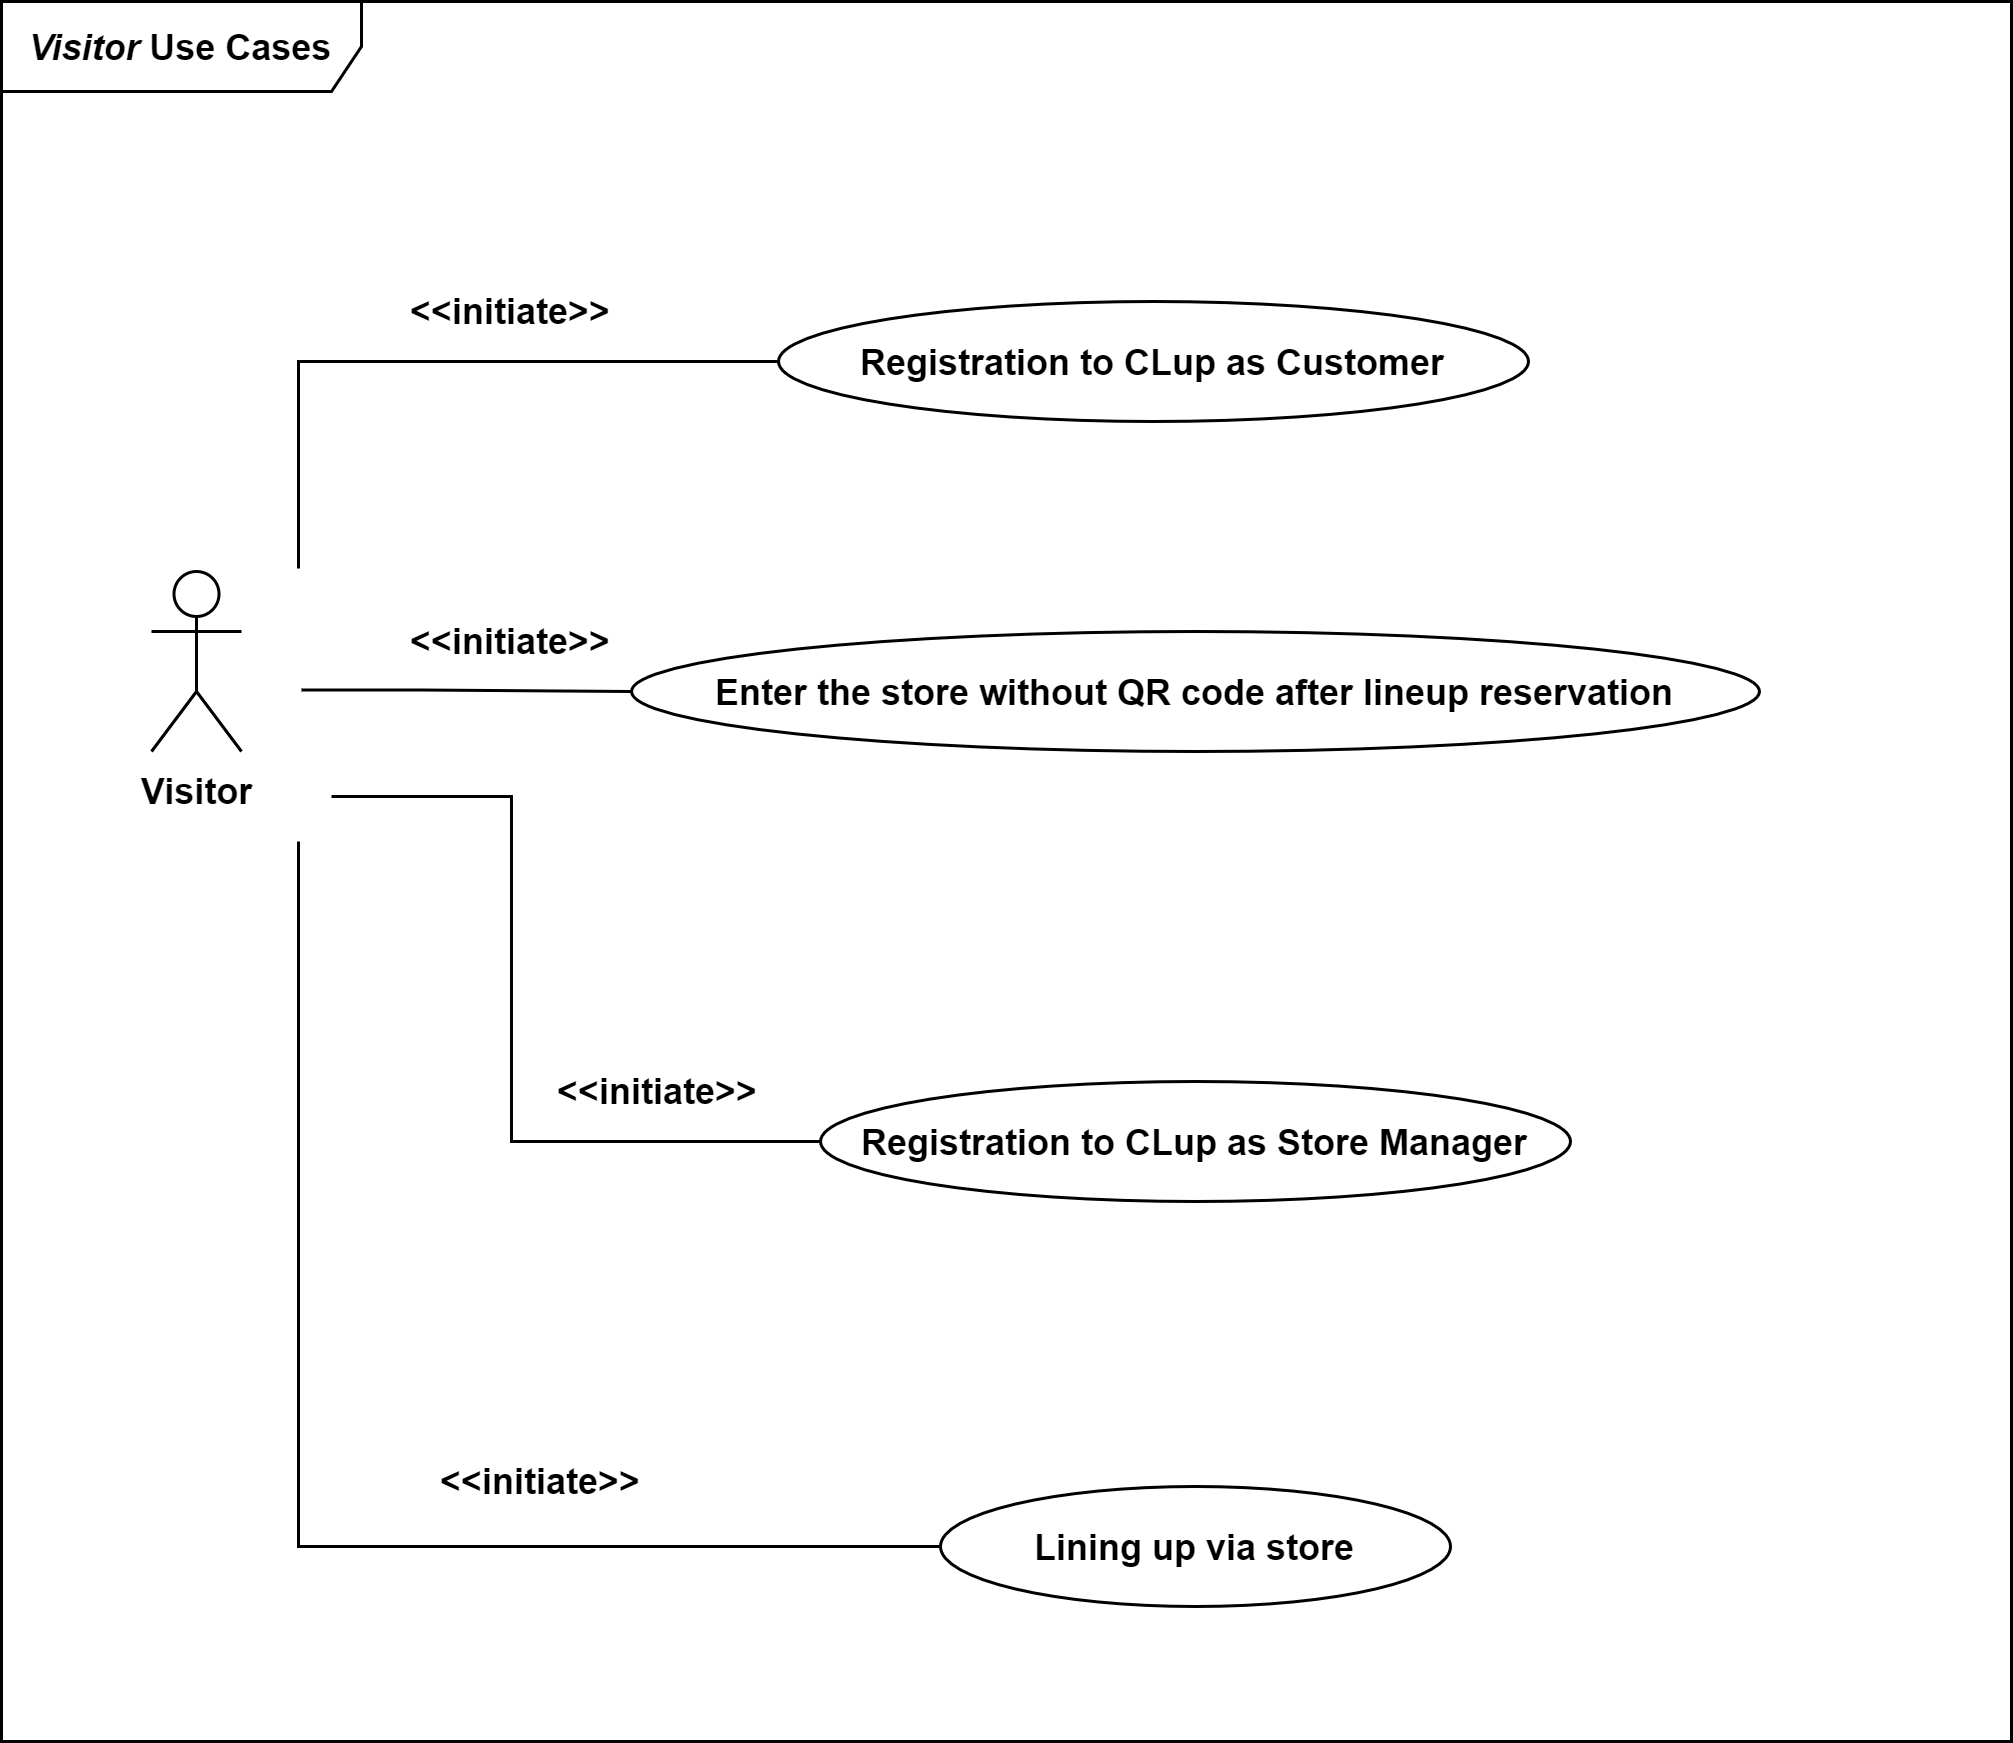

The diagram above was exported from draw.io. Its source (the exported page's mxGraphModel, read from the mxfile embedded in the PNG):
<mxGraphModel dx="1635" dy="824" grid="1" gridSize="10" guides="1" tooltips="1" connect="1" arrows="1" fold="1" page="1" pageScale="1" pageWidth="827" pageHeight="1169" math="0" shadow="0">
  <root>
    <mxCell id="0" />
    <mxCell id="1" parent="0" />
    <mxCell id="LgEatJi-yhgOWxw1nYG8-3" value="Visitor" style="shape=umlActor;verticalLabelPosition=bottom;verticalAlign=top;html=1;outlineConnect=0;fontStyle=1" parent="1" vertex="1">
      <mxGeometry x="80" y="240" width="30" height="60" as="geometry" />
    </mxCell>
    <mxCell id="LgEatJi-yhgOWxw1nYG8-12" value="Registration to CLup as Customer&lt;span style=&quot;color: rgba(0 , 0 , 0 , 0) ; font-family: monospace ; font-size: 0px ; font-weight: 400&quot;&gt;%3CmxGraphModel%3E%3Croot%3E%3CmxCell%20id%3D%220%22%2F%3E%3CmxCell%20id%3D%221%22%20parent%3D%220%22%2F%3E%3CmxCell%20id%3D%222%22%20value%3D%22Registration%20to%20CLup%20as%20Store%20Manager%22%20style%3D%22ellipse%3BwhiteSpace%3Dwrap%3Bhtml%3D1%3BfontStyle%3D1%22%20vertex%3D%221%22%20parent%3D%221%22%3E%3CmxGeometry%20x%3D%22200%22%20y%3D%2290%22%20width%3D%22250%22%20height%3D%2270%22%20as%3D%22geometry%22%2F%3E%3C%2FmxCell%3E%3C%2Froot%3E%3C%2FmxGraphModel%3E&lt;/span&gt;" style="ellipse;whiteSpace=wrap;html=1;fontStyle=1" parent="1" vertex="1">
      <mxGeometry x="289" y="150" width="250" height="40" as="geometry" />
    </mxCell>
    <mxCell id="LgEatJi-yhgOWxw1nYG8-15" value="Lining up via store" style="ellipse;whiteSpace=wrap;html=1;fontStyle=1" parent="1" vertex="1">
      <mxGeometry x="343" y="545" width="170" height="40" as="geometry" />
    </mxCell>
    <mxCell id="LgEatJi-yhgOWxw1nYG8-16" value="Enter the store without QR code after lineup reservation" style="ellipse;whiteSpace=wrap;html=1;fontStyle=1" parent="1" vertex="1">
      <mxGeometry x="240" y="260" width="376" height="40" as="geometry" />
    </mxCell>
    <mxCell id="LgEatJi-yhgOWxw1nYG8-20" value="" style="endArrow=none;html=1;edgeStyle=orthogonalEdgeStyle;rounded=0;entryX=0;entryY=0.5;entryDx=0;entryDy=0;" parent="1" target="LgEatJi-yhgOWxw1nYG8-12" edge="1">
      <mxGeometry relative="1" as="geometry">
        <mxPoint x="129" y="239" as="sourcePoint" />
        <mxPoint x="289" y="239" as="targetPoint" />
        <Array as="points">
          <mxPoint x="129" y="170" />
        </Array>
      </mxGeometry>
    </mxCell>
    <mxCell id="LgEatJi-yhgOWxw1nYG8-23" value="" style="endArrow=none;html=1;edgeStyle=orthogonalEdgeStyle;entryX=0;entryY=0.5;entryDx=0;entryDy=0;rounded=0;" parent="1" target="LgEatJi-yhgOWxw1nYG8-16" edge="1">
      <mxGeometry relative="1" as="geometry">
        <mxPoint x="130" y="279.5" as="sourcePoint" />
        <mxPoint x="290" y="279.5" as="targetPoint" />
        <Array as="points">
          <mxPoint x="170" y="280" />
          <mxPoint x="170" y="280" />
        </Array>
      </mxGeometry>
    </mxCell>
    <mxCell id="LgEatJi-yhgOWxw1nYG8-24" value="" style="endArrow=none;html=1;edgeStyle=orthogonalEdgeStyle;entryX=0;entryY=0.5;entryDx=0;entryDy=0;rounded=0;" parent="1" target="LgEatJi-yhgOWxw1nYG8-15" edge="1">
      <mxGeometry relative="1" as="geometry">
        <mxPoint x="129" y="330" as="sourcePoint" />
        <mxPoint x="289" y="350" as="targetPoint" />
        <Array as="points">
          <mxPoint x="129" y="565" />
        </Array>
      </mxGeometry>
    </mxCell>
    <mxCell id="LgEatJi-yhgOWxw1nYG8-25" value="&lt;&lt;initiate&gt;&gt;" style="text;align=center;fontStyle=1;verticalAlign=middle;spacingLeft=3;spacingRight=3;strokeColor=none;rotatable=0;points=[[0,0.5],[1,0.5]];portConstraint=eastwest;" parent="1" vertex="1">
      <mxGeometry x="160" y="250" width="80" height="26" as="geometry" />
    </mxCell>
    <mxCell id="LgEatJi-yhgOWxw1nYG8-26" value="&lt;&lt;initiate&gt;&gt;" style="text;align=center;fontStyle=1;verticalAlign=middle;spacingLeft=3;spacingRight=3;strokeColor=none;rotatable=0;points=[[0,0.5],[1,0.5]];portConstraint=eastwest;" parent="1" vertex="1">
      <mxGeometry x="170" y="530" width="80" height="26" as="geometry" />
    </mxCell>
    <mxCell id="LgEatJi-yhgOWxw1nYG8-27" value="&lt;&lt;initiate&gt;&gt;" style="text;align=center;fontStyle=1;verticalAlign=middle;spacingLeft=3;spacingRight=3;strokeColor=none;rotatable=0;points=[[0,0.5],[1,0.5]];portConstraint=eastwest;" parent="1" vertex="1">
      <mxGeometry x="160" y="140" width="80" height="26" as="geometry" />
    </mxCell>
    <mxCell id="aIcwgnF1aGXbrZNxuuE--12" value="Registration to CLup as Store Manager&lt;span style=&quot;color: rgba(0 , 0 , 0 , 0) ; font-family: monospace ; font-size: 0px ; font-weight: 400&quot;&gt;%3CmxGraphModel%3E%3Croot%3E%3CmxCell%20id%3D%220%22%2F%3E%3CmxCell%20id%3D%221%22%20parent%3D%220%22%2F%3E%3CmxCell%20id%3D%222%22%20value%3D%22Registration%20to%20CLup%20as%20Store%20Manager%22%20style%3D%22ellipse%3BwhiteSpace%3Dwrap%3Bhtml%3D1%3BfontStyle%3D1%22%20vertex%3D%221%22%20parent%3D%221%22%3E%3CmxGeometry%20x%3D%22200%22%20y%3D%2290%22%20width%3D%22250%22%20height%3D%2270%22%20as%3D%22geometry%22%2F%3E%3C%2FmxCell%3E%3C%2Froot%3E%3C%2FmxGraphModel%3E&lt;/span&gt;" style="ellipse;whiteSpace=wrap;html=1;fontStyle=1" vertex="1" parent="1">
      <mxGeometry x="303" y="410" width="250" height="40" as="geometry" />
    </mxCell>
    <mxCell id="aIcwgnF1aGXbrZNxuuE--13" value="" style="endArrow=none;html=1;edgeStyle=orthogonalEdgeStyle;rounded=0;exitX=0;exitY=0.5;exitDx=0;exitDy=0;" edge="1" parent="1" source="aIcwgnF1aGXbrZNxuuE--12">
      <mxGeometry relative="1" as="geometry">
        <mxPoint x="190" y="465" as="sourcePoint" />
        <mxPoint x="140" y="315" as="targetPoint" />
        <Array as="points">
          <mxPoint x="200" y="430" />
          <mxPoint x="200" y="315" />
        </Array>
      </mxGeometry>
    </mxCell>
    <mxCell id="aIcwgnF1aGXbrZNxuuE--14" value="&lt;&lt;initiate&gt;&gt;" style="text;align=center;fontStyle=1;verticalAlign=middle;spacingLeft=3;spacingRight=3;strokeColor=none;rotatable=0;points=[[0,0.5],[1,0.5]];portConstraint=eastwest;" vertex="1" parent="1">
      <mxGeometry x="209" y="400" width="80" height="26" as="geometry" />
    </mxCell>
    <mxCell id="aIcwgnF1aGXbrZNxuuE--20" value="&lt;b&gt;&lt;i&gt;Visitor&lt;/i&gt; Use Cases&lt;/b&gt;" style="shape=umlFrame;whiteSpace=wrap;html=1;width=120;height=30;" vertex="1" parent="1">
      <mxGeometry x="30" y="50" width="670" height="580" as="geometry" />
    </mxCell>
  </root>
</mxGraphModel>